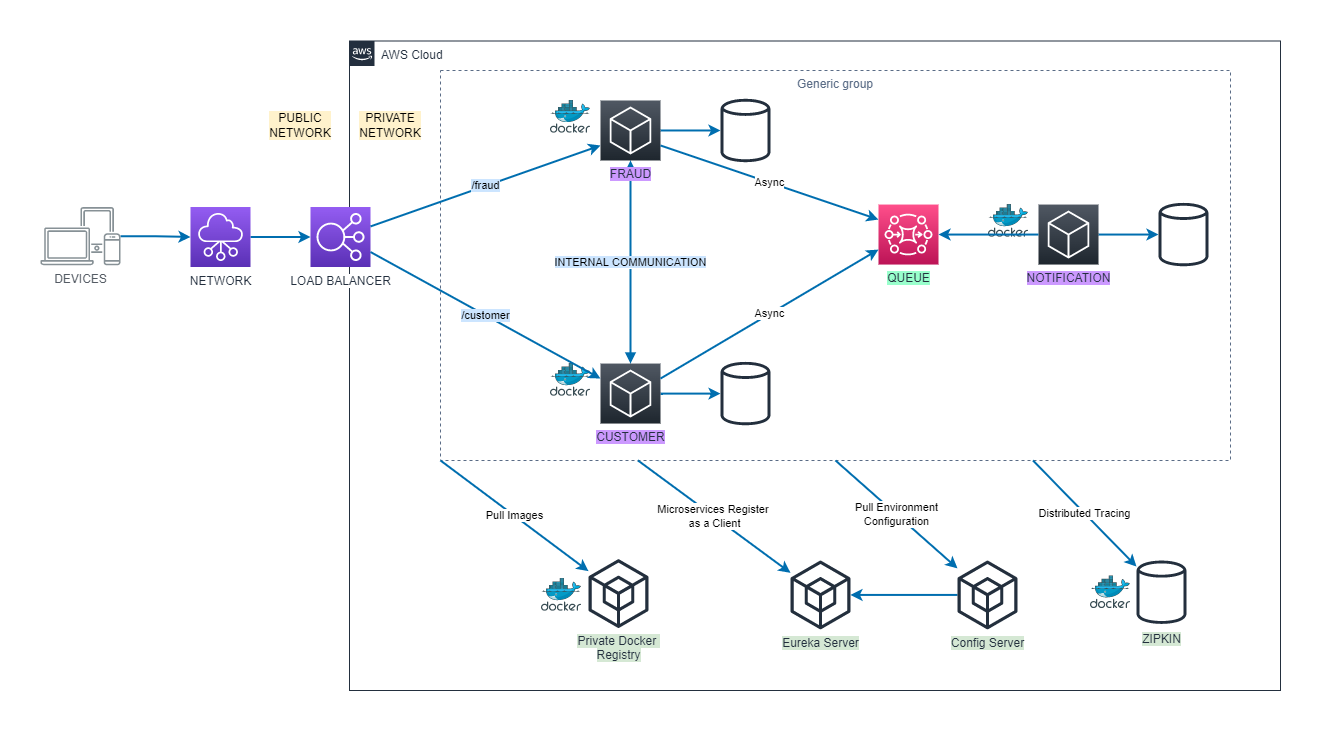

The diagram above was exported from draw.io. Its source (the exported page's mxGraphModel, read from the mxfile embedded in the PNG):
<mxGraphModel dx="1822" dy="1562" grid="0" gridSize="10" guides="1" tooltips="1" connect="1" arrows="1" fold="1" page="0" pageScale="1" pageWidth="1169" pageHeight="827" background="none" math="0" shadow="0">
  <root>
    <mxCell id="0" />
    <mxCell id="1" parent="0" />
    <mxCell id="l_uecql4iM8I5imeNjFV-35" value="Generic group" style="fillColor=none;strokeColor=#5A6C86;dashed=1;verticalAlign=top;fontStyle=0;fontColor=#5A6C86;labelBackgroundColor=#FFFFFF;" vertex="1" parent="1">
      <mxGeometry x="310" y="-760" width="790" height="390" as="geometry" />
    </mxCell>
    <mxCell id="UEzPUAAOIrF-is8g5C7q-175" value="AWS Cloud" style="points=[[0,0],[0.25,0],[0.5,0],[0.75,0],[1,0],[1,0.25],[1,0.5],[1,0.75],[1,1],[0.75,1],[0.5,1],[0.25,1],[0,1],[0,0.75],[0,0.5],[0,0.25]];outlineConnect=0;gradientColor=none;html=1;whiteSpace=wrap;fontSize=12;fontStyle=0;shape=mxgraph.aws4.group;grIcon=mxgraph.aws4.group_aws_cloud_alt;strokeColor=#232F3E;fillColor=none;verticalAlign=top;align=left;spacingLeft=30;fontColor=#232F3E;dashed=0;labelBackgroundColor=#ffffff;container=1;pointerEvents=0;collapsible=0;recursiveResize=0;" parent="1" vertex="1">
      <mxGeometry x="219" y="-789.5" width="931" height="649.5" as="geometry" />
    </mxCell>
    <mxCell id="l_uecql4iM8I5imeNjFV-19" value="" style="group" vertex="1" connectable="0" parent="UEzPUAAOIrF-is8g5C7q-175">
      <mxGeometry x="639" y="160.5" width="220" height="66.1" as="geometry" />
    </mxCell>
    <mxCell id="l_uecql4iM8I5imeNjFV-20" value="" style="sketch=0;outlineConnect=0;fontColor=#232F3E;gradientColor=none;fillColor=#232F3D;strokeColor=none;dashed=0;verticalLabelPosition=bottom;verticalAlign=top;align=center;html=1;fontSize=12;fontStyle=0;aspect=fixed;pointerEvents=1;shape=mxgraph.aws4.generic_database;" vertex="1" parent="l_uecql4iM8I5imeNjFV-19">
      <mxGeometry x="170" width="50" height="66.1" as="geometry" />
    </mxCell>
    <mxCell id="l_uecql4iM8I5imeNjFV-21" style="edgeStyle=orthogonalEdgeStyle;rounded=0;orthogonalLoop=1;jettySize=auto;html=1;fillColor=#1ba1e2;strokeColor=#006EAF;strokeWidth=2;" edge="1" parent="l_uecql4iM8I5imeNjFV-19" source="l_uecql4iM8I5imeNjFV-22" target="l_uecql4iM8I5imeNjFV-20">
      <mxGeometry relative="1" as="geometry" />
    </mxCell>
    <mxCell id="l_uecql4iM8I5imeNjFV-22" value="&lt;span style=&quot;background-color: rgb(204, 153, 255);&quot;&gt;NOTIFICATION&lt;/span&gt;" style="sketch=0;points=[[0,0,0],[0.25,0,0],[0.5,0,0],[0.75,0,0],[1,0,0],[0,1,0],[0.25,1,0],[0.5,1,0],[0.75,1,0],[1,1,0],[0,0.25,0],[0,0.5,0],[0,0.75,0],[1,0.25,0],[1,0.5,0],[1,0.75,0]];gradientDirection=north;outlineConnect=0;fontColor=#232F3E;gradientColor=#505863;fillColor=#1E262E;strokeColor=#ffffff;dashed=0;verticalLabelPosition=bottom;verticalAlign=top;align=center;html=1;fontSize=12;fontStyle=0;aspect=fixed;shape=mxgraph.aws4.resourceIcon;resIcon=mxgraph.aws4.general;" vertex="1" parent="l_uecql4iM8I5imeNjFV-19">
      <mxGeometry x="50" y="3.049999999999997" width="60" height="60" as="geometry" />
    </mxCell>
    <mxCell id="l_uecql4iM8I5imeNjFV-23" value="" style="sketch=0;aspect=fixed;html=1;points=[];align=center;image;fontSize=12;image=img/lib/mscae/Docker.svg;" vertex="1" parent="l_uecql4iM8I5imeNjFV-19">
      <mxGeometry y="3.049999999999997" width="40" height="32.8" as="geometry" />
    </mxCell>
    <mxCell id="l_uecql4iM8I5imeNjFV-24" value="&lt;span style=&quot;background-color: rgb(153, 255, 204);&quot;&gt;QUEUE&lt;/span&gt;" style="sketch=0;points=[[0,0,0],[0.25,0,0],[0.5,0,0],[0.75,0,0],[1,0,0],[0,1,0],[0.25,1,0],[0.5,1,0],[0.75,1,0],[1,1,0],[0,0.25,0],[0,0.5,0],[0,0.75,0],[1,0.25,0],[1,0.5,0],[1,0.75,0]];outlineConnect=0;fontColor=#232F3E;gradientColor=#FF4F8B;gradientDirection=north;fillColor=#BC1356;strokeColor=#ffffff;dashed=0;verticalLabelPosition=bottom;verticalAlign=top;align=center;html=1;fontSize=12;fontStyle=0;aspect=fixed;shape=mxgraph.aws4.resourceIcon;resIcon=mxgraph.aws4.mq;labelBackgroundColor=#FFFFFF;" vertex="1" parent="UEzPUAAOIrF-is8g5C7q-175">
      <mxGeometry x="529" y="163.54999999999995" width="60" height="60" as="geometry" />
    </mxCell>
    <mxCell id="l_uecql4iM8I5imeNjFV-29" value="&lt;span style=&quot;&quot;&gt;PRIVATE NETWORK&lt;/span&gt;" style="text;html=1;strokeColor=none;fillColor=none;align=center;verticalAlign=middle;whiteSpace=wrap;rounded=0;labelBackgroundColor=#FFF2CC;" vertex="1" parent="UEzPUAAOIrF-is8g5C7q-175">
      <mxGeometry x="11" y="69.5" width="60" height="30" as="geometry" />
    </mxCell>
    <mxCell id="l_uecql4iM8I5imeNjFV-30" value="&lt;span style=&quot;background-color: rgb(204, 229, 255);&quot;&gt;INTERNAL COMMUNICATION&lt;/span&gt;" style="edgeStyle=orthogonalEdgeStyle;html=1;endArrow=block;elbow=vertical;startArrow=block;startFill=1;endFill=1;strokeColor=#006EAF;rounded=0;exitX=0.5;exitY=1;exitDx=0;exitDy=0;exitPerimeter=0;entryX=0.5;entryY=0;entryDx=0;entryDy=0;entryPerimeter=0;fillColor=#1ba1e2;strokeWidth=2;" edge="1" parent="UEzPUAAOIrF-is8g5C7q-175" source="l_uecql4iM8I5imeNjFV-6" target="l_uecql4iM8I5imeNjFV-17">
      <mxGeometry width="100" relative="1" as="geometry">
        <mxPoint x="351" y="249.5" as="sourcePoint" />
        <mxPoint x="451" y="249.5" as="targetPoint" />
      </mxGeometry>
    </mxCell>
    <mxCell id="l_uecql4iM8I5imeNjFV-13" value="" style="group" vertex="1" connectable="0" parent="UEzPUAAOIrF-is8g5C7q-175">
      <mxGeometry x="201" y="56.43" width="220" height="66.1" as="geometry" />
    </mxCell>
    <mxCell id="l_uecql4iM8I5imeNjFV-10" value="" style="sketch=0;outlineConnect=0;fontColor=#232F3E;gradientColor=none;fillColor=#232F3D;strokeColor=none;dashed=0;verticalLabelPosition=bottom;verticalAlign=top;align=center;html=1;fontSize=12;fontStyle=0;aspect=fixed;pointerEvents=1;shape=mxgraph.aws4.generic_database;" vertex="1" parent="l_uecql4iM8I5imeNjFV-13">
      <mxGeometry x="170" width="50" height="66.1" as="geometry" />
    </mxCell>
    <mxCell id="l_uecql4iM8I5imeNjFV-11" style="edgeStyle=orthogonalEdgeStyle;rounded=0;orthogonalLoop=1;jettySize=auto;html=1;fillColor=#1ba1e2;strokeColor=#006EAF;strokeWidth=2;" edge="1" parent="l_uecql4iM8I5imeNjFV-13" source="l_uecql4iM8I5imeNjFV-6" target="l_uecql4iM8I5imeNjFV-10">
      <mxGeometry relative="1" as="geometry" />
    </mxCell>
    <mxCell id="l_uecql4iM8I5imeNjFV-6" value="&lt;span style=&quot;background-color: rgb(204, 153, 255);&quot;&gt;FRAUD&lt;/span&gt;" style="sketch=0;points=[[0,0,0],[0.25,0,0],[0.5,0,0],[0.75,0,0],[1,0,0],[0,1,0],[0.25,1,0],[0.5,1,0],[0.75,1,0],[1,1,0],[0,0.25,0],[0,0.5,0],[0,0.75,0],[1,0.25,0],[1,0.5,0],[1,0.75,0]];gradientDirection=north;outlineConnect=0;fontColor=#232F3E;gradientColor=#505863;fillColor=#1E262E;strokeColor=#ffffff;dashed=0;verticalLabelPosition=bottom;verticalAlign=top;align=center;html=1;fontSize=12;fontStyle=0;aspect=fixed;shape=mxgraph.aws4.resourceIcon;resIcon=mxgraph.aws4.general;" vertex="1" parent="l_uecql4iM8I5imeNjFV-13">
      <mxGeometry x="50" y="3.049999999999997" width="60" height="60" as="geometry" />
    </mxCell>
    <mxCell id="l_uecql4iM8I5imeNjFV-7" value="" style="sketch=0;aspect=fixed;html=1;points=[];align=center;image;fontSize=12;image=img/lib/mscae/Docker.svg;" vertex="1" parent="l_uecql4iM8I5imeNjFV-13">
      <mxGeometry y="3.049999999999997" width="40" height="32.8" as="geometry" />
    </mxCell>
    <mxCell id="l_uecql4iM8I5imeNjFV-14" value="" style="group" vertex="1" connectable="0" parent="UEzPUAAOIrF-is8g5C7q-175">
      <mxGeometry x="201" y="319.5" width="220" height="66.1" as="geometry" />
    </mxCell>
    <mxCell id="l_uecql4iM8I5imeNjFV-15" value="" style="sketch=0;outlineConnect=0;fontColor=#232F3E;gradientColor=none;fillColor=#232F3D;strokeColor=none;dashed=0;verticalLabelPosition=bottom;verticalAlign=top;align=center;html=1;fontSize=12;fontStyle=0;aspect=fixed;pointerEvents=1;shape=mxgraph.aws4.generic_database;" vertex="1" parent="l_uecql4iM8I5imeNjFV-14">
      <mxGeometry x="170" width="50" height="66.1" as="geometry" />
    </mxCell>
    <mxCell id="l_uecql4iM8I5imeNjFV-16" style="edgeStyle=orthogonalEdgeStyle;rounded=0;orthogonalLoop=1;jettySize=auto;html=1;fillColor=#1ba1e2;strokeColor=#006EAF;strokeWidth=2;" edge="1" parent="l_uecql4iM8I5imeNjFV-14" source="l_uecql4iM8I5imeNjFV-17" target="l_uecql4iM8I5imeNjFV-15">
      <mxGeometry relative="1" as="geometry" />
    </mxCell>
    <mxCell id="l_uecql4iM8I5imeNjFV-17" value="&lt;span style=&quot;background-color: rgb(204, 153, 255);&quot;&gt;CUSTOMER&lt;/span&gt;" style="sketch=0;points=[[0,0,0],[0.25,0,0],[0.5,0,0],[0.75,0,0],[1,0,0],[0,1,0],[0.25,1,0],[0.5,1,0],[0.75,1,0],[1,1,0],[0,0.25,0],[0,0.5,0],[0,0.75,0],[1,0.25,0],[1,0.5,0],[1,0.75,0]];gradientDirection=north;outlineConnect=0;fontColor=#232F3E;gradientColor=#505863;fillColor=#1E262E;strokeColor=#ffffff;dashed=0;verticalLabelPosition=bottom;verticalAlign=top;align=center;html=1;fontSize=12;fontStyle=0;aspect=fixed;shape=mxgraph.aws4.resourceIcon;resIcon=mxgraph.aws4.general;" vertex="1" parent="l_uecql4iM8I5imeNjFV-14">
      <mxGeometry x="50" y="3.049999999999997" width="60" height="60" as="geometry" />
    </mxCell>
    <mxCell id="l_uecql4iM8I5imeNjFV-18" value="" style="sketch=0;aspect=fixed;html=1;points=[];align=center;image;fontSize=12;image=img/lib/mscae/Docker.svg;" vertex="1" parent="l_uecql4iM8I5imeNjFV-14">
      <mxGeometry y="3.049999999999997" width="40" height="32.8" as="geometry" />
    </mxCell>
    <mxCell id="l_uecql4iM8I5imeNjFV-38" value="&lt;span style=&quot;background-color: rgb(213, 232, 212);&quot;&gt;Eureka Server&lt;/span&gt;" style="sketch=0;outlineConnect=0;fontColor=#232F3E;gradientColor=none;fillColor=#232F3D;strokeColor=none;dashed=0;verticalLabelPosition=bottom;verticalAlign=top;align=center;html=1;fontSize=12;fontStyle=0;aspect=fixed;pointerEvents=1;shape=mxgraph.aws4.external_sdk;labelBackgroundColor=#FFFFFF;" vertex="1" parent="UEzPUAAOIrF-is8g5C7q-175">
      <mxGeometry x="441" y="519.52" width="60" height="68.82" as="geometry" />
    </mxCell>
    <mxCell id="l_uecql4iM8I5imeNjFV-52" style="edgeStyle=orthogonalEdgeStyle;rounded=1;orthogonalLoop=1;jettySize=auto;html=1;labelBackgroundColor=#CCE5FF;fillColor=#1ba1e2;strokeColor=#006EAF;strokeWidth=2;" edge="1" parent="UEzPUAAOIrF-is8g5C7q-175" source="l_uecql4iM8I5imeNjFV-39" target="l_uecql4iM8I5imeNjFV-38">
      <mxGeometry relative="1" as="geometry" />
    </mxCell>
    <mxCell id="l_uecql4iM8I5imeNjFV-39" value="&lt;span style=&quot;background-color: rgb(213, 232, 212);&quot;&gt;Config Server&lt;/span&gt;" style="sketch=0;outlineConnect=0;fontColor=#232F3E;gradientColor=none;fillColor=#232F3D;strokeColor=none;dashed=0;verticalLabelPosition=bottom;verticalAlign=top;align=center;html=1;fontSize=12;fontStyle=0;aspect=fixed;pointerEvents=1;shape=mxgraph.aws4.external_sdk;labelBackgroundColor=#FFFFFF;" vertex="1" parent="UEzPUAAOIrF-is8g5C7q-175">
      <mxGeometry x="608" y="519.52" width="60" height="68.82" as="geometry" />
    </mxCell>
    <mxCell id="l_uecql4iM8I5imeNjFV-48" value="" style="group" vertex="1" connectable="0" parent="UEzPUAAOIrF-is8g5C7q-175">
      <mxGeometry x="737" y="518.16" width="100" height="66.10000000000002" as="geometry" />
    </mxCell>
    <mxCell id="l_uecql4iM8I5imeNjFV-40" value="&lt;span style=&quot;background-color: rgb(213, 232, 212);&quot;&gt;ZIPKIN&lt;/span&gt;" style="sketch=0;outlineConnect=0;fontColor=#232F3E;gradientColor=none;fillColor=#232F3D;strokeColor=none;dashed=0;verticalLabelPosition=bottom;verticalAlign=top;align=center;html=1;fontSize=12;fontStyle=0;aspect=fixed;pointerEvents=1;shape=mxgraph.aws4.generic_database;" vertex="1" parent="l_uecql4iM8I5imeNjFV-48">
      <mxGeometry x="50" width="50" height="66.1" as="geometry" />
    </mxCell>
    <mxCell id="l_uecql4iM8I5imeNjFV-41" value="" style="sketch=0;aspect=fixed;html=1;points=[];align=center;image;fontSize=12;image=img/lib/mscae/Docker.svg;" vertex="1" parent="l_uecql4iM8I5imeNjFV-48">
      <mxGeometry x="4" y="16.65" width="40" height="32.8" as="geometry" />
    </mxCell>
    <mxCell id="l_uecql4iM8I5imeNjFV-53" style="edgeStyle=orthogonalEdgeStyle;rounded=1;orthogonalLoop=1;jettySize=auto;html=1;exitX=0;exitY=0.5;exitDx=0;exitDy=0;exitPerimeter=0;labelBackgroundColor=#FFFFFF;fillColor=#1ba1e2;strokeColor=#006EAF;strokeWidth=2;" edge="1" parent="UEzPUAAOIrF-is8g5C7q-175" source="l_uecql4iM8I5imeNjFV-22" target="l_uecql4iM8I5imeNjFV-24">
      <mxGeometry relative="1" as="geometry" />
    </mxCell>
    <mxCell id="l_uecql4iM8I5imeNjFV-56" value="Async" style="endArrow=classic;html=1;rounded=1;labelBackgroundColor=#FFFFFF;exitX=1;exitY=0.75;exitDx=0;exitDy=0;exitPerimeter=0;entryX=0;entryY=0.25;entryDx=0;entryDy=0;entryPerimeter=0;fillColor=#1ba1e2;strokeColor=#006EAF;strokeWidth=2;" edge="1" parent="UEzPUAAOIrF-is8g5C7q-175" source="l_uecql4iM8I5imeNjFV-6" target="l_uecql4iM8I5imeNjFV-24">
      <mxGeometry width="50" height="50" relative="1" as="geometry">
        <mxPoint x="291" y="359.5" as="sourcePoint" />
        <mxPoint x="341" y="309.5" as="targetPoint" />
      </mxGeometry>
    </mxCell>
    <mxCell id="l_uecql4iM8I5imeNjFV-57" value="Async" style="endArrow=classic;html=1;rounded=1;labelBackgroundColor=#FFFFFF;exitX=1;exitY=0.25;exitDx=0;exitDy=0;exitPerimeter=0;entryX=0;entryY=0.75;entryDx=0;entryDy=0;entryPerimeter=0;fillColor=#1ba1e2;strokeColor=#006EAF;strokeWidth=2;" edge="1" parent="UEzPUAAOIrF-is8g5C7q-175" source="l_uecql4iM8I5imeNjFV-17" target="l_uecql4iM8I5imeNjFV-24">
      <mxGeometry width="50" height="50" relative="1" as="geometry">
        <mxPoint x="321" y="114.4799999999999" as="sourcePoint" />
        <mxPoint x="491" y="177.54999999999995" as="targetPoint" />
      </mxGeometry>
    </mxCell>
    <mxCell id="l_uecql4iM8I5imeNjFV-64" value="" style="group" vertex="1" connectable="0" parent="UEzPUAAOIrF-is8g5C7q-175">
      <mxGeometry x="192" y="518.16" width="107" height="68.82000000000005" as="geometry" />
    </mxCell>
    <mxCell id="l_uecql4iM8I5imeNjFV-59" value="&lt;span style=&quot;background-color: rgb(213, 232, 212);&quot;&gt;Private Docker&amp;nbsp;&lt;br&gt;Registry&lt;br&gt;&lt;/span&gt;" style="sketch=0;outlineConnect=0;fontColor=#232F3E;gradientColor=none;fillColor=#232F3D;strokeColor=none;dashed=0;verticalLabelPosition=bottom;verticalAlign=top;align=center;html=1;fontSize=12;fontStyle=0;aspect=fixed;pointerEvents=1;shape=mxgraph.aws4.external_sdk;labelBackgroundColor=#FFFFFF;" vertex="1" parent="l_uecql4iM8I5imeNjFV-64">
      <mxGeometry x="47" width="60" height="68.82" as="geometry" />
    </mxCell>
    <mxCell id="l_uecql4iM8I5imeNjFV-63" value="" style="sketch=0;aspect=fixed;html=1;points=[];align=center;image;fontSize=12;image=img/lib/mscae/Docker.svg;" vertex="1" parent="l_uecql4iM8I5imeNjFV-64">
      <mxGeometry y="19.36999999999989" width="40" height="32.8" as="geometry" />
    </mxCell>
    <mxCell id="l_uecql4iM8I5imeNjFV-4" style="edgeStyle=orthogonalEdgeStyle;rounded=0;orthogonalLoop=1;jettySize=auto;html=1;entryX=0;entryY=0.5;entryDx=0;entryDy=0;entryPerimeter=0;fillColor=#1ba1e2;strokeColor=#006EAF;strokeWidth=2;" edge="1" parent="1" source="l_uecql4iM8I5imeNjFV-1" target="l_uecql4iM8I5imeNjFV-3">
      <mxGeometry relative="1" as="geometry" />
    </mxCell>
    <mxCell id="l_uecql4iM8I5imeNjFV-1" value="DEVICES" style="sketch=0;outlineConnect=0;gradientColor=none;fontColor=#545B64;strokeColor=none;fillColor=#879196;dashed=0;verticalLabelPosition=bottom;verticalAlign=top;align=center;html=1;fontSize=12;fontStyle=0;aspect=fixed;shape=mxgraph.aws4.illustration_devices;pointerEvents=1" vertex="1" parent="1">
      <mxGeometry x="-90" y="-623.5" width="80" height="58.4" as="geometry" />
    </mxCell>
    <mxCell id="l_uecql4iM8I5imeNjFV-2" value="&lt;span style=&quot;background-color: rgb(255, 255, 255);&quot;&gt;LOAD BALANCER&lt;/span&gt;" style="sketch=0;points=[[0,0,0],[0.25,0,0],[0.5,0,0],[0.75,0,0],[1,0,0],[0,1,0],[0.25,1,0],[0.5,1,0],[0.75,1,0],[1,1,0],[0,0.25,0],[0,0.5,0],[0,0.75,0],[1,0.25,0],[1,0.5,0],[1,0.75,0]];outlineConnect=0;fontColor=#232F3E;gradientColor=#945DF2;gradientDirection=north;fillColor=#5A30B5;strokeColor=#ffffff;dashed=0;verticalLabelPosition=bottom;verticalAlign=top;align=center;html=1;fontSize=12;fontStyle=0;aspect=fixed;shape=mxgraph.aws4.resourceIcon;resIcon=mxgraph.aws4.elastic_load_balancing;" vertex="1" parent="1">
      <mxGeometry x="180" y="-623.5" width="60" height="60" as="geometry" />
    </mxCell>
    <mxCell id="l_uecql4iM8I5imeNjFV-5" style="edgeStyle=orthogonalEdgeStyle;rounded=0;orthogonalLoop=1;jettySize=auto;html=1;entryX=0;entryY=0.5;entryDx=0;entryDy=0;entryPerimeter=0;fillColor=#1ba1e2;strokeColor=#006EAF;strokeWidth=2;" edge="1" parent="1" source="l_uecql4iM8I5imeNjFV-3" target="l_uecql4iM8I5imeNjFV-2">
      <mxGeometry relative="1" as="geometry" />
    </mxCell>
    <mxCell id="l_uecql4iM8I5imeNjFV-3" value="&lt;span style=&quot;background-color: rgb(255, 255, 255);&quot;&gt;NETWORK&lt;/span&gt;" style="sketch=0;points=[[0,0,0],[0.25,0,0],[0.5,0,0],[0.75,0,0],[1,0,0],[0,1,0],[0.25,1,0],[0.5,1,0],[0.75,1,0],[1,1,0],[0,0.25,0],[0,0.5,0],[0,0.75,0],[1,0.25,0],[1,0.5,0],[1,0.75,0]];outlineConnect=0;fontColor=#232F3E;gradientColor=#945DF2;gradientDirection=north;fillColor=#5A30B5;strokeColor=#ffffff;dashed=0;verticalLabelPosition=bottom;verticalAlign=top;align=center;html=1;fontSize=12;fontStyle=0;aspect=fixed;shape=mxgraph.aws4.resourceIcon;resIcon=mxgraph.aws4.networking_and_content_delivery;" vertex="1" parent="1">
      <mxGeometry x="60" y="-623.5" width="60" height="60" as="geometry" />
    </mxCell>
    <mxCell id="l_uecql4iM8I5imeNjFV-27" value="&lt;span style=&quot;&quot;&gt;PUBLIC NETWORK&lt;/span&gt;" style="text;html=1;strokeColor=none;fillColor=none;align=center;verticalAlign=middle;whiteSpace=wrap;rounded=0;labelBackgroundColor=#FFF2CC;" vertex="1" parent="1">
      <mxGeometry x="140" y="-720" width="60" height="30" as="geometry" />
    </mxCell>
    <mxCell id="l_uecql4iM8I5imeNjFV-32" value="/fraud" style="endArrow=classic;html=1;rounded=0;labelBackgroundColor=#CCE5FF;entryX=0;entryY=0.75;entryDx=0;entryDy=0;entryPerimeter=0;fillColor=#1ba1e2;strokeColor=#006EAF;strokeWidth=2;" edge="1" parent="1" source="l_uecql4iM8I5imeNjFV-2" target="l_uecql4iM8I5imeNjFV-6">
      <mxGeometry width="50" height="50" relative="1" as="geometry">
        <mxPoint x="510" y="-520" as="sourcePoint" />
        <mxPoint x="560" y="-570" as="targetPoint" />
      </mxGeometry>
    </mxCell>
    <mxCell id="l_uecql4iM8I5imeNjFV-33" value="/customer" style="endArrow=classic;html=1;rounded=0;labelBackgroundColor=#CCE5FF;exitX=1;exitY=0.75;exitDx=0;exitDy=0;exitPerimeter=0;entryX=0;entryY=0.25;entryDx=0;entryDy=0;entryPerimeter=0;fillColor=#1ba1e2;strokeColor=#006EAF;strokeWidth=2;" edge="1" parent="1" source="l_uecql4iM8I5imeNjFV-2" target="l_uecql4iM8I5imeNjFV-17">
      <mxGeometry width="50" height="50" relative="1" as="geometry">
        <mxPoint x="510" y="-520" as="sourcePoint" />
        <mxPoint x="560" y="-570" as="targetPoint" />
      </mxGeometry>
    </mxCell>
    <mxCell id="l_uecql4iM8I5imeNjFV-45" value="Microservices Register &lt;br&gt;as a Client" style="endArrow=classic;html=1;rounded=0;labelBackgroundColor=#FFFFFF;exitX=0.25;exitY=1;exitDx=0;exitDy=0;fillColor=#1ba1e2;strokeColor=#006EAF;strokeWidth=2;" edge="1" parent="1" source="l_uecql4iM8I5imeNjFV-35" target="l_uecql4iM8I5imeNjFV-38">
      <mxGeometry width="50" height="50" relative="1" as="geometry">
        <mxPoint x="575" y="-349.98" as="sourcePoint" />
        <mxPoint x="560" y="-419.98" as="targetPoint" />
      </mxGeometry>
    </mxCell>
    <mxCell id="l_uecql4iM8I5imeNjFV-46" value="Pull Environment&lt;br&gt;Configuration" style="endArrow=classic;html=1;rounded=0;labelBackgroundColor=#FFFFFF;exitX=0.5;exitY=1;exitDx=0;exitDy=0;fillColor=#1ba1e2;strokeColor=#006EAF;strokeWidth=2;" edge="1" parent="1" source="l_uecql4iM8I5imeNjFV-35" target="l_uecql4iM8I5imeNjFV-39">
      <mxGeometry width="50" height="50" relative="1" as="geometry">
        <mxPoint x="750" y="-349.98" as="sourcePoint" />
        <mxPoint x="730.0196120640821" y="-293.4555083288958" as="targetPoint" />
      </mxGeometry>
    </mxCell>
    <mxCell id="l_uecql4iM8I5imeNjFV-51" value="Distributed Tracing" style="endArrow=classic;html=1;rounded=1;labelBackgroundColor=#FFFFFF;exitX=0.75;exitY=1;exitDx=0;exitDy=0;fillColor=#1ba1e2;strokeColor=#006EAF;strokeWidth=2;" edge="1" parent="1" source="l_uecql4iM8I5imeNjFV-35" target="l_uecql4iM8I5imeNjFV-40">
      <mxGeometry width="50" height="50" relative="1" as="geometry">
        <mxPoint x="925" y="-349.98" as="sourcePoint" />
        <mxPoint x="560" y="-419.98" as="targetPoint" />
      </mxGeometry>
    </mxCell>
    <mxCell id="l_uecql4iM8I5imeNjFV-62" value="Pull Images" style="endArrow=classic;html=1;rounded=0;labelBackgroundColor=#FFFFFF;exitX=0;exitY=1;exitDx=0;exitDy=0;fillColor=#1ba1e2;strokeColor=#006EAF;strokeWidth=2;" edge="1" parent="1" source="l_uecql4iM8I5imeNjFV-35" target="l_uecql4iM8I5imeNjFV-59">
      <mxGeometry width="50" height="50" relative="1" as="geometry">
        <mxPoint x="372" y="-355" as="sourcePoint" />
        <mxPoint x="524.5196120640821" y="-242.65363589164622" as="targetPoint" />
      </mxGeometry>
    </mxCell>
  </root>
</mxGraphModel>